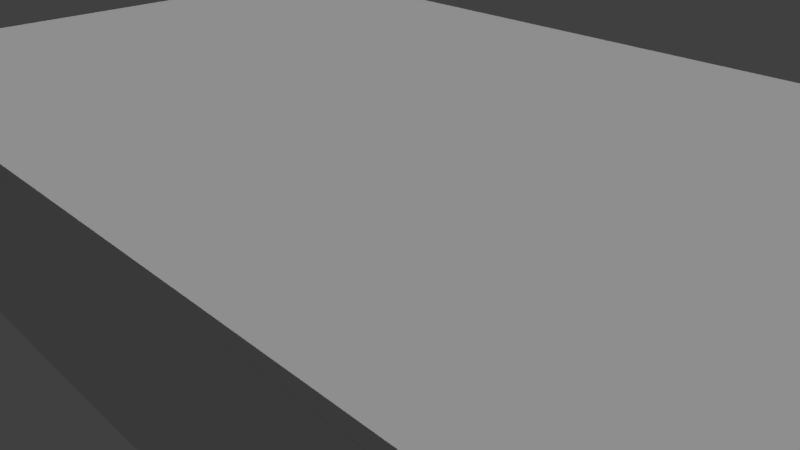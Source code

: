 # Source: store.blend  (saved by Blender 2.78.0; exported with 4.5.12 LTS)
import bpy
from mathutils import Matrix  # noqa: F401  (used for matrix-valued properties, if any)

bpy.ops.wm.read_factory_settings(use_empty=True)
scene = bpy.context.scene
scene.name = 'Scene'

# ---- collections
col_collection_1 = bpy.data.collections.new('Collection 1'); scene.collection.children.link(col_collection_1)

# ---- materials (node trees are filled in below, after node groups)
mat_material = bpy.data.materials.new('Material')
mat_material.alpha_threshold = 0.0
mat_material.use_transparent_shadow = False
mat_material.roughness = 0.5
mat_material.line_color = (0.0, 0.0, 0.0, 1.0)
mat_glass = bpy.data.materials.new('Glass')
mat_glass.alpha_threshold = 0.0
mat_glass.use_transparent_shadow = False
mat_glass.diffuse_color = (0.0, 0.2884, 1.0, 1.0)
mat_glass.specular_color = (0.0, 0.5699, 1.0)
mat_glass.roughness = 0.5
mat_glass_001 = bpy.data.materials.new('Glass.001')
mat_glass_001.alpha_threshold = 0.0
mat_glass_001.use_transparent_shadow = False
mat_glass_001.diffuse_color = (0.0, 0.2884, 1.0, 1.0)
mat_glass_001.specular_color = (0.0, 0.5699, 1.0)
mat_glass_001.roughness = 0.5

# ---- material node trees

# ---- world
world_world = bpy.data.worlds.new('World'); scene.world = world_world
world_world.color = (0.05088, 0.05088, 0.05088)
world_world.use_sun_shadow = False
world_world.sun_shadow_jitter_overblur = 0.0
world_world.cycles.sampling_method = 'MANUAL'

# ---- cameras
cam_camera = bpy.data.cameras.new('Camera')
cam_camera.clip_end = 100.0
cam_camera.lens = 35.0
cam_camera.sensor_width = 32.0
cam_camera.sensor_height = 18.0
cam_camera.ortho_scale = 7.314
cam_camera.dof.focus_distance = 0.0
cam_camera.dof.aperture_fstop = 128.0

# ---- lights
light_point = bpy.data.lights.new('Point', 'POINT')
light_point.transmission_factor = 0.0
light_point.energy = 100.0
light_point.shadow_buffer_clip_start = 0.5
light_point.shadow_soft_size = 0.1
light_point.shadow_maximum_resolution = 0.006
light_point.use_absolute_resolution = True
light_lamp = bpy.data.lights.new('Lamp', 'SUN')
light_lamp.transmission_factor = 0.0
light_lamp.cutoff_distance = 30.0
light_lamp.angle = 0.1993
light_lamp.energy = 1.0
light_lamp.shadow_buffer_clip_start = 1.001
light_lamp.shadow_soft_size = 0.1
light_lamp.shadow_cascade_max_distance = 1000.0

# ---- meshes
me_cube_001 = bpy.data.meshes.new('Cube.001')
me_cube_001.from_pydata([(-1.0, -7.0, -0.17), (-1.0, -7.0, 0.0), (-1.0, 1.0, -0.17), (-1.0, 1.0, 0.0), (13.0, -7.0, -0.17), (13.0, -7.0, 0.0), (13.0, 1.0, -0.17), (13.0, 1.0, 0.0)], [], [(0, 1, 3, 2), (2, 3, 7, 6), (6, 7, 5, 4), (4, 5, 1, 0), (2, 6, 4, 0), (7, 3, 1, 5)])
me_cube_001.use_remesh_preserve_volume = False
me_cube_001.use_remesh_preserve_attributes = False
me_cube_001.use_mirror_vertex_groups = False
me_cube_001.update()
me_cube = bpy.data.meshes.new('Cube')
me_cube.from_pydata([(8.01, 4.0, -1.0), (8.01, 3.0, -1.0), (-4.989, 3.0, -1.0), (-4.989, 4.0, -1.0), (8.01, 4.0, 1.0), (8.01, 3.0, 1.0), (-4.989, 3.0, 1.0), (-4.989, 4.0, 1.0), (-5.989, 3.0, -1.0), (-5.989, 4.0, -1.0), (-5.989, 3.0, 1.0), (-5.989, 4.0, 1.0), (-4.989, 1.0, -1.0), (-4.989, 1.0, 1.0), (-5.989, 1.0, -1.0), (-5.989, 1.0, 1.0), (-5.927, 2.864, -0.4396), (-5.927, 2.864, 0.8738), (-5.927, 1.122, -0.4396), (-5.927, 1.122, 0.8738), (-4.991, 2.865, -0.4411), (-4.991, 2.863, 0.8721), (-4.991, 1.122, -0.4411), (-4.991, 1.125, 0.8761), (-0.443, 4.0, -1.0), (-0.443, 3.0, -1.0), (-0.443, 4.0, 1.0), (-0.443, 3.0, 1.0), (-0.02083, 4.0, -1.0), (-0.02083, 3.0, -1.0), (-0.02083, 4.0, 1.0), (-0.02083, 3.0, 1.0), (-0.02083, 2.4, -1.0), (-0.443, 2.4, -1.0), (-0.02083, 2.4, 1.0), (-0.443, 2.4, 1.0), (8.01, -4.0, -1.0), (8.01, -3.0, -1.0), (-4.989, -3.0, -1.0), (-4.989, -4.0, -1.0), (8.01, -4.0, 1.0), (8.01, -3.0, 1.0), (-4.989, -3.0, 1.0), (-4.989, -4.0, 1.0), (-5.989, -3.0, -1.0), (-5.989, -4.0, -1.0), (-5.989, -3.0, 1.0), (-5.989, -4.0, 1.0), (-4.989, -1.0, -1.0), (-4.989, -1.0, 1.0), (-5.989, -1.0, -1.0), (-5.989, -1.0, 1.0), (-5.927, -2.864, -0.4396), (-5.927, -2.864, 0.8738), (-5.927, -1.122, -0.4396), (-5.927, -1.122, 0.8738), (-4.991, -2.865, -0.4411), (-4.991, -2.863, 0.8721), (-4.991, -1.122, -0.4411), (-4.991, -1.125, 0.8761), (-0.443, -4.0, -1.0), (-0.443, -3.0, -1.0), (-0.443, -4.0, 1.0), (-0.443, -3.0, 1.0), (-0.02083, -4.0, -1.0), (-0.02083, -3.0, -1.0), (-0.02083, -4.0, 1.0), (-0.02083, -3.0, 1.0), (-0.02083, 1.0, -1.0), (-0.443, 1.0, -1.0), (-0.02083, 1.0, 1.0), (-0.443, 1.0, 1.0), (7.599, -4.0, -1.0), (7.599, -3.0, -1.0), (7.599, -4.0, 1.0), (7.599, -3.0, 1.0), (7.599, 4.0, -1.0), (7.599, 3.0, -1.0), (7.599, 4.0, 1.0), (7.599, 3.0, 1.0), (8.01, 1.0, -1.0), (8.01, 1.0, 1.0), (7.599, 1.0, -1.0), (7.599, 1.0, 1.0), (8.01, -1.0, -1.0), (8.01, -1.0, 1.0), (7.599, -1.0, -1.0), (7.599, -1.0, 1.0)], [], [(6, 13, 23, 21), (24, 25, 2, 3), (26, 7, 6, 27), (0, 4, 5, 1), (25, 27, 6, 2), (26, 24, 3, 7), (8, 10, 11, 9), (6, 7, 11, 10), (7, 3, 9, 11), (3, 2, 8, 9), (10, 8, 16, 17), (6, 10, 15, 13), (8, 2, 12, 14), (15, 10, 17, 19), (14, 15, 19, 18), (8, 14, 18, 16), (2, 6, 21, 20), (13, 12, 22, 23), (12, 2, 20, 22), (18, 22, 20, 16), (22, 18, 19, 23), (16, 20, 21, 17), (23, 19, 17, 21), (13, 15, 14, 12), (30, 28, 24, 26), (27, 25, 33, 35), (30, 26, 27, 31), (28, 29, 25, 24), (76, 77, 29, 28), (78, 30, 31, 79), (77, 79, 31, 29), (78, 76, 28, 30), (32, 34, 35, 33), (31, 27, 35, 34), (29, 31, 34, 32), (25, 29, 32, 33), (42, 57, 59, 49), (60, 39, 38, 61), (62, 63, 42, 43), (36, 37, 41, 40), (61, 38, 42, 63), (62, 43, 39, 60), (44, 45, 47, 46), (42, 46, 47, 43), (43, 47, 45, 39), (39, 45, 44, 38), (46, 53, 52, 44), (42, 49, 51, 46), (44, 50, 48, 38), (51, 55, 53, 46), (50, 54, 55, 51), (44, 52, 54, 50), (38, 56, 57, 42), (49, 59, 58, 48), (48, 58, 56, 38), (54, 52, 56, 58), (58, 59, 55, 54), (52, 53, 57, 56), (59, 57, 53, 55), (49, 48, 50, 51), (66, 62, 60, 64), (63, 71, 69, 61), (66, 67, 63, 62), (64, 60, 61, 65), (72, 64, 65, 73), (74, 75, 67, 66), (73, 65, 67, 75), (74, 66, 64, 72), (68, 69, 71, 70), (67, 70, 71, 63), (65, 68, 70, 67), (61, 69, 68, 65), (40, 74, 72, 36), (37, 73, 86, 84), (40, 41, 75, 74), (36, 72, 73, 37), (4, 0, 76, 78), (79, 77, 82, 83), (4, 78, 79, 5), (0, 1, 77, 76), (80, 81, 83, 82), (5, 79, 83, 81), (77, 1, 80, 82), (1, 5, 81, 80), (84, 86, 87, 85), (41, 37, 84, 85), (73, 75, 87, 86), (75, 41, 85, 87)])
me_cube.materials.append(mat_material)
me_cube.use_remesh_preserve_volume = False
me_cube.use_remesh_preserve_attributes = False
me_cube.use_mirror_vertex_groups = False
me_cube.update()
me_plane = bpy.data.meshes.new('Plane')
me_plane.from_pydata([(-1.0, -1.0, 0.0), (1.0, -1.0, 0.0), (-1.0, 1.0, 0.0), (1.0, 1.0, 0.0)], [], [(0, 1, 3, 2)])
me_plane.materials.append(mat_glass)
me_plane.use_remesh_preserve_volume = False
me_plane.use_remesh_preserve_attributes = False
me_plane.use_mirror_vertex_groups = False
me_plane.update()
me_plane_001 = bpy.data.meshes.new('Plane.001')
me_plane_001.from_pydata([(-1.0, -1.0, 0.0), (1.0, -1.0, 0.0), (-1.0, 1.0, 0.0), (1.0, 1.0, 0.0)], [], [(0, 1, 3, 2)])
me_plane_001.materials.append(mat_glass_001)
me_plane_001.use_remesh_preserve_volume = False
me_plane_001.use_remesh_preserve_attributes = False
me_plane_001.use_mirror_vertex_groups = False
me_plane_001.update()

# ---- objects
ob_cube_001 = bpy.data.objects.new('Cube.001', me_cube_001)
ob_point = bpy.data.objects.new('Point', light_point)
ob_cube = bpy.data.objects.new('Cube', me_cube)
ob_glass1 = bpy.data.objects.new('Glass1', me_plane)
ob_glass2 = bpy.data.objects.new('Glass2', me_plane_001)
ob_lamp = bpy.data.objects.new('Lamp', light_lamp)
ob_camera = bpy.data.objects.new('Camera', cam_camera)

# ---- transforms, parenting, visibility, modifiers, constraints
ob_cube_001.location = (-4.999, 3.0, 2.171)
ob_cube_001.lineart.crease_threshold = 0.0
ob_point.location = (-5.396, 2.004, 1.7)
ob_point.lineart.crease_threshold = 0.0
ob_cube.location = (-0.01098, -0.0007092, 1.0)
ob_cube.lock_rotations_4d = False
ob_cube.empty_display_type = 'ARROWS'
ob_cube.lineart.crease_threshold = 0.0
ob_glass1.parent = ob_cube
ob_glass1.matrix_parent_inverse = Matrix(((1.0, 0.0, 0.0, 0.0), (0.0, 1.0, 0.0, 0.0), (0.0, 0.0, 1.0, -1.0), (0.0, 0.0, 0.0, 1.0)))
ob_glass1.location = (-5.901, 1.994, 1.021)
ob_glass1.rotation_euler = (-0.0, -1.571, 0.0)
ob_glass1.scale = (0.8971, 0.8971, 0.8971)
ob_glass1.lineart.crease_threshold = 0.0
ob_glass2.parent = ob_cube
ob_glass2.matrix_parent_inverse = Matrix(((1.0, 0.0, 0.0, 0.0), (0.0, 1.0, 0.0, 0.0), (0.0, 0.0, 1.0, -1.0), (0.0, 0.0, 0.0, 1.0)))
ob_glass2.location = (-5.901, -2.006, 1.021)
ob_glass2.rotation_euler = (-0.0, -1.571, 0.0)
ob_glass2.scale = (0.8971, 0.8971, 0.8971)
ob_glass2.lineart.crease_threshold = 0.0
ob_lamp.location = (-21.34, 1.005, 5.904)
ob_lamp.rotation_euler = (-0.3672, 0.2809, 1.679)
ob_lamp.lock_rotations_4d = False
ob_lamp.empty_display_type = 'ARROWS'
ob_lamp.color = (0.0, 0.0, 0.0, 0.0)
ob_lamp.lineart.crease_threshold = 0.0
ob_camera.location = (7.481, -6.508, 5.344)
ob_camera.rotation_euler = (1.109, 0.0, 0.8149)
ob_camera.lock_rotations_4d = False
ob_camera.empty_display_type = 'ARROWS'
ob_camera.color = (0.0, 0.0, 0.0, 0.0)
ob_camera.display_type = 'WIRE'
ob_camera.lineart.crease_threshold = 0.0

# ---- collection membership
col_collection_1.objects.link(ob_cube_001)
col_collection_1.objects.link(ob_point)
col_collection_1.objects.link(ob_cube)
col_collection_1.objects.link(ob_glass1)
col_collection_1.objects.link(ob_glass2)
col_collection_1.objects.link(ob_lamp)
col_collection_1.objects.link(ob_camera)

# ---- scene / render settings (as saved in the file)
scene.camera = ob_camera
scene.frame_start = 1; scene.frame_end = 250; scene.frame_set(51)
scene.render.engine = 'BLENDER_EEVEE_NEXT'
scene.render.resolution_percentage = 50
scene.render.dither_intensity = 0.0
scene.cycles.use_denoising = False
scene.cycles.samples = 128
scene.cycles.sampling_pattern = 'TABULATED_SOBOL'
scene.cycles.light_sampling_threshold = 0.0
scene.cycles.use_adaptive_sampling = False
scene.cycles.use_light_tree = False
scene.cycles.blur_glossy = 0.0
scene.cycles.sample_clamp_indirect = 0.0
scene.view_settings.view_transform = 'Standard'
bpy.context.view_layer.update()
